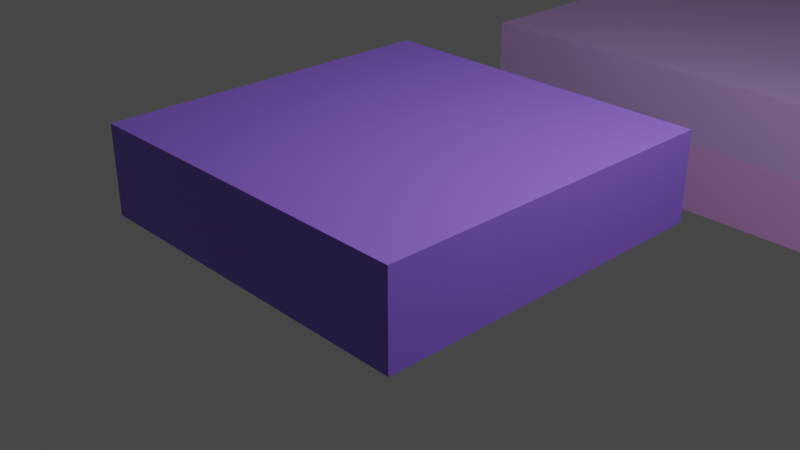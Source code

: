 # Source: 210923_animate_growing_cube_in_negative_z_then_move_down_and_do_another_layer.blend  (saved by Blender 2.93.20; exported with 4.5.12 LTS)
import bpy
from mathutils import Matrix  # noqa: F401  (used for matrix-valued properties, if any)

bpy.ops.wm.read_factory_settings(use_empty=True)
scene = bpy.context.scene
scene.name = 'Scene'

# ---- collections
col_collection = bpy.data.collections.new('Collection'); scene.collection.children.link(col_collection)

# ---- materials (node trees are filled in below, after node groups)
mat_material = bpy.data.materials.new('Material')
mat_material.alpha_threshold = 0.0
mat_material.use_transparent_shadow = False
mat_material.line_color = (0.0, 0.0, 0.0, 1.0)
mat_material_014 = bpy.data.materials.new('Material.014')
mat_material_014.use_transparent_shadow = False
mat_material_013 = bpy.data.materials.new('Material.013')
mat_material_013.use_transparent_shadow = False

# ---- material node trees
mat_material.use_nodes = True; mat_material.node_tree.nodes.clear()
_N = mat_material.node_tree.nodes; _L = mat_material.node_tree.links
n0 = _N.new('ShaderNodeOutputMaterial'); n0.name = 'Material Output'; n0.location = (300, 300)
n1 = _N.new('ShaderNodeBsdfPrincipled'); n1.name = 'Principled BSDF'; n1.location = (10, 300)
n1.distribution = 'GGX'
n1.subsurface_method = 'BURLEY'
n1.inputs[0].default_value = (0.2813, 0.1424, 0.8, 1.0)
n1.inputs[2].default_value = 0.4
n1.inputs[3].default_value = 1.45
n1.inputs[27].default_value = (0.0, 0.0, 0.0, 1.0)
n1.inputs[28].default_value = 1.0
_L.new(n1.outputs[0], n0.inputs[0])
n0.is_active_output = True
mat_material_014.use_nodes = True; mat_material_014.node_tree.nodes.clear()
_N = mat_material_014.node_tree.nodes; _L = mat_material_014.node_tree.links
n0 = _N.new('ShaderNodeBsdfPrincipled'); n0.name = 'Principled BSDF'; n0.location = (10, 300)
n0.distribution = 'GGX'
n0.subsurface_method = 'BURLEY'
n0.inputs[0].default_value = (0.6995, 0.3491, 0.8, 1.0)
n0.inputs[3].default_value = 1.45
n0.inputs[27].default_value = (0.0, 0.0, 0.0, 1.0)
n0.inputs[28].default_value = 1.0
n1 = _N.new('ShaderNodeOutputMaterial'); n1.name = 'Material Output'; n1.location = (300, 300)
_L.new(n0.outputs[0], n1.inputs[0])
n1.is_active_output = True
mat_material_013.use_nodes = True; mat_material_013.node_tree.nodes.clear()
_N = mat_material_013.node_tree.nodes; _L = mat_material_013.node_tree.links
n0 = _N.new('ShaderNodeBsdfPrincipled'); n0.name = 'Principled BSDF'; n0.location = (10, 300)
n0.distribution = 'GGX'
n0.subsurface_method = 'BURLEY'
n0.inputs[0].default_value = (0.5978, 0.3825, 0.8, 1.0)
n0.inputs[3].default_value = 1.45
n0.inputs[27].default_value = (0.0, 0.0, 0.0, 1.0)
n0.inputs[28].default_value = 1.0
n1 = _N.new('ShaderNodeOutputMaterial'); n1.name = 'Material Output'; n1.location = (300, 300)
_L.new(n0.outputs[0], n1.inputs[0])
n1.is_active_output = True

# ---- world
world_world = bpy.data.worlds.new('World'); scene.world = world_world
world_world.use_nodes = True; world_world.node_tree.nodes.clear()
_N = world_world.node_tree.nodes; _L = world_world.node_tree.links
n0 = _N.new('ShaderNodeOutputWorld'); n0.name = 'World Output'; n0.location = (300, 300)
n1 = _N.new('ShaderNodeBackground'); n1.name = 'Background'; n1.location = (10, 300)
n1.inputs[0].default_value = (0.05088, 0.05088, 0.05088, 1.0)
_L.new(n1.outputs[0], n0.inputs[0])
n0.is_active_output = True
world_world.color = (0.05088, 0.05088, 0.05088)
world_world.use_sun_shadow = False
world_world.sun_shadow_jitter_overblur = 0.0

# ---- cameras
cam_camera = bpy.data.cameras.new('Camera')
cam_camera.clip_end = 100.0
cam_camera.ortho_scale = 7.314

# ---- lights
light_light = bpy.data.lights.new('Light', 'POINT')
light_light.transmission_factor = 0.0
light_light.energy = 1000.0
light_light.shadow_soft_size = 0.1
light_light.shadow_maximum_resolution = 0.006
light_light.use_absolute_resolution = True

# ---- meshes
me_cube = bpy.data.meshes.new('Cube')
me_cube.from_pydata([(1.0, 1.0, 1.0), (1.0, 1.0, -1.0), (1.0, -1.0, 1.0), (1.0, -1.0, -1.0), (-1.0, 1.0, 1.0), (-1.0, 1.0, -1.0), (-1.0, -1.0, 1.0), (-1.0, -1.0, -1.0)], [], [(0, 4, 6, 2), (3, 2, 6, 7), (7, 6, 4, 5), (5, 1, 3, 7), (1, 0, 2, 3), (5, 4, 0, 1)])
_uv = me_cube.uv_layers.new(name='UVMap')
_uv.uv.foreach_set('vector', [0.625, 0.5, 0.875, 0.5, 0.875, 0.75, 0.625, 0.75, 0.375, 0.75, 0.625, 0.75, 0.625, 1.0, 0.375, 1.0, 0.375, 0.0, 0.625, 0.0, 0.625, 0.25, 0.375, 0.25, 0.125, 0.5, 0.375, 0.5, 0.375, 0.75, 0.125, 0.75, 0.375, 0.5, 0.625, 0.5, 0.625, 0.75, 0.375, 0.75, 0.375, 0.25, 0.625, 0.25, 0.625, 0.5, 0.375, 0.5])
me_cube.materials.append(mat_material)
me_cube.use_remesh_preserve_volume = False
me_cube.use_remesh_preserve_attributes = False
me_cube.use_mirror_vertex_groups = False
me_cube.update()
me_cube_011 = bpy.data.meshes.new('Cube.011')
me_cube_011.from_pydata([(-0.5, -0.5, -0.5), (-0.5, -0.5, 0.5), (-0.5, 0.5, -0.5), (-0.5, 0.5, 0.5), (0.5, -0.5, -0.5), (0.5, -0.5, 0.5), (0.5, 0.5, -0.5), (0.5, 0.5, 0.5)], [], [(0, 1, 3, 2), (2, 3, 7, 6), (6, 7, 5, 4), (4, 5, 1, 0), (2, 6, 4, 0), (7, 3, 1, 5)])
_uv = me_cube_011.uv_layers.new(name='UVMap')
_uv.uv.foreach_set('vector', [0.375, 0.0, 0.625, 0.0, 0.625, 0.25, 0.375, 0.25, 0.375, 0.25, 0.625, 0.25, 0.625, 0.5, 0.375, 0.5, 0.375, 0.5, 0.625, 0.5, 0.625, 0.75, 0.375, 0.75, 0.375, 0.75, 0.625, 0.75, 0.625, 1.0, 0.375, 1.0, 0.125, 0.5, 0.375, 0.5, 0.375, 0.75, 0.125, 0.75, 0.625, 0.5, 0.875, 0.5, 0.875, 0.75, 0.625, 0.75])
me_cube_011.materials.append(mat_material_014)
me_cube_011.use_remesh_fix_poles = True
me_cube_011.use_remesh_preserve_attributes = False
me_cube_011.update()
me_cube_012 = bpy.data.meshes.new('Cube.012')
me_cube_012.from_pydata([(-0.5, -0.5, -0.5), (-0.5, -0.5, 0.5), (-0.5, 0.5, -0.5), (-0.5, 0.5, 0.5), (0.5, -0.5, -0.5), (0.5, -0.5, 0.5), (0.5, 0.5, -0.5), (0.5, 0.5, 0.5)], [], [(0, 1, 3, 2), (2, 3, 7, 6), (6, 7, 5, 4), (4, 5, 1, 0), (2, 6, 4, 0), (7, 3, 1, 5)])
_uv = me_cube_012.uv_layers.new(name='UVMap')
_uv.uv.foreach_set('vector', [0.375, 0.0, 0.625, 0.0, 0.625, 0.25, 0.375, 0.25, 0.375, 0.25, 0.625, 0.25, 0.625, 0.5, 0.375, 0.5, 0.375, 0.5, 0.625, 0.5, 0.625, 0.75, 0.375, 0.75, 0.375, 0.75, 0.625, 0.75, 0.625, 1.0, 0.375, 1.0, 0.125, 0.5, 0.375, 0.5, 0.375, 0.75, 0.125, 0.75, 0.625, 0.5, 0.875, 0.5, 0.875, 0.75, 0.625, 0.75])
me_cube_012.materials.append(mat_material_013)
me_cube_012.use_remesh_fix_poles = True
me_cube_012.use_remesh_preserve_attributes = False
me_cube_012.update()

# ---- objects
ob_cube = bpy.data.objects.new('Cube', me_cube)
ob_light = bpy.data.objects.new('Light', light_light)
ob_camera = bpy.data.objects.new('Camera', cam_camera)
ob_test = bpy.data.objects.new('Test', me_cube_011)
ob_test2 = bpy.data.objects.new('Test2', me_cube_012)

# ---- transforms, parenting, visibility, modifiers, constraints
ob_cube.location = (0.0, 0.0, 0.5)
ob_cube.scale = (2.0, 2.0, 0.5)
ob_cube.lock_rotations_4d = False
ob_cube.empty_display_type = 'ARROWS'
ob_cube.lineart.crease_threshold = 0.0
ob_light.location = (4.076, 1.005, 5.904)
ob_light.rotation_euler = (0.6503, 0.05522, 1.866)
ob_light.lock_rotations_4d = False
ob_light.empty_display_type = 'ARROWS'
ob_light.color = (0.0, 0.0, 0.0, 0.0)
ob_light.lineart.crease_threshold = 0.0
ob_camera.location = (7.359, -6.926, 4.958)
ob_camera.rotation_euler = (1.109, 0.0, 0.8149)
ob_camera.lock_rotations_4d = False
ob_camera.empty_display_type = 'ARROWS'
ob_camera.color = (0.0, 0.0, 0.0, 0.0)
ob_camera.display_type = 'WIRE'
ob_camera.lineart.crease_threshold = 0.0
ob_test.location = (0.0, 9.0, -1.5)
ob_test.scale = (8.0, 6.0, 1.0)
ob_test2.parent = ob_test
ob_test2.matrix_parent_inverse = Matrix(((0.125, -0.0, 0.0, -0.0), (-0.0, 0.1667, -0.0, -1.5), (0.0, -0.0, 1.0, 0.5), (-0.0, 0.0, -0.0, 1.0)))
ob_test2.location = (0.0, 9.0, 0.5)
ob_test2.scale = (8.0, 6.0, 1.0)

# ---- collection membership
col_collection.objects.link(ob_cube)
col_collection.objects.link(ob_light)
col_collection.objects.link(ob_camera)
col_collection.objects.link(ob_test)
col_collection.objects.link(ob_test2)

# ---- scene / render settings (as saved in the file)
scene.camera = ob_camera
scene.frame_start = 1; scene.frame_end = 250; scene.frame_set(181)
scene.render.engine = 'BLENDER_EEVEE_NEXT'
scene.cycles.use_denoising = False
scene.cycles.samples = 128
scene.cycles.sampling_pattern = 'TABULATED_SOBOL'
scene.cycles.use_adaptive_sampling = False
scene.cycles.use_light_tree = False
scene.view_settings.view_transform = 'Filmic'
bpy.context.view_layer.update()
